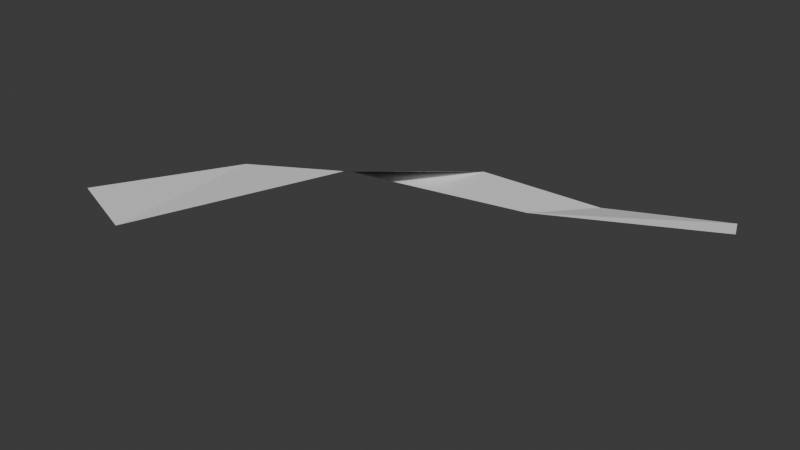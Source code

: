 # Source: 002_spiderprototype.blend  (saved by Blender 5.0.118; exported with 4.5.12 LTS)
import bpy
from mathutils import Matrix  # noqa: F401  (used for matrix-valued properties, if any)

bpy.ops.wm.read_factory_settings(use_empty=True)
scene = bpy.context.scene
scene.name = 'Scene'

# ---- collections
col_meta = bpy.data.collections.new('Meta'); scene.collection.children.link(col_meta)
col_mesh = bpy.data.collections.new('mesh'); col_meta.children.link(col_mesh)
col_instancing = bpy.data.collections.new('instancing'); col_mesh.children.link(col_instancing)
col_instdistro = bpy.data.collections.new('InstDistro'); col_instancing.children.link(col_instdistro)
col_distro = bpy.data.collections.new('distro'); col_instancing.children.link(col_distro)
col_exp = bpy.data.collections.new('exp'); col_mesh.children.link(col_exp)
col_high = bpy.data.collections.new('high'); col_exp.children.link(col_high)
col_low = bpy.data.collections.new('low'); col_exp.children.link(col_low)
col_lightings = bpy.data.collections.new('lightings'); col_meta.children.link(col_lightings)
col_misc = bpy.data.collections.new('misc'); col_meta.children.link(col_misc)

# ---- world
world_world = bpy.data.worlds.new('World'); scene.world = world_world
world_world.use_nodes = True; world_world.node_tree.nodes.clear()
_N = world_world.node_tree.nodes; _L = world_world.node_tree.links
n0 = _N.new('ShaderNodeOutputWorld'); n0.name = 'World Output'; n0.location = (300, 300)
n1 = _N.new('ShaderNodeBackground'); n1.name = 'Background'; n1.location = (10, 300)
n1.inputs[0].default_value = (0.05088, 0.05088, 0.05088, 1.0)
_L.new(n1.outputs[0], n0.inputs[0])
n0.is_active_output = True
world_world.color = (0.05088, 0.05088, 0.05088)
world_world.sun_shadow_jitter_overblur = 0.0

# ---- meshes
me_plane = bpy.data.meshes.new('Plane')
me_plane.from_pydata([(0.8461, 0.4775, 0.0), (3.542, 3.018, -0.1037), (0.2923, 0.6838, 0.0), (3.595, 2.879, -0.103), (1.699, 2.961, -0.2734), (0.9896, 2.364, -0.2734), (1.337, 1.908, -0.00821), (0.6836, 1.66, -0.05853), (2.3, 2.614, -0.2718), (2.628, 2.985, -0.2724)], [], [(8, 9, 1, 3), (6, 4, 5, 7), (0, 6, 7, 2), (5, 4, 9, 8)])
_uv = me_plane.uv_layers.new(name='UVMap')
_uv.uv.foreach_set('vector', [1.568, 1.0, 1.774, -0.1416, 2.236, -0.1416, 2.228, 1.0, 0.7559, -0.1416, 1.312, -0.1416, 0.9088, 1.0, 0.5235, 1.0, 2.608e-08, -0.1416, 0.7559, -0.1416, 0.5235, 1.0, 0.0, 1.0, 0.9088, 1.0, 1.312, -0.1416, 1.774, -0.1416, 1.568, 1.0])
me_plane.update()

# ---- objects
ob_plane = bpy.data.objects.new('Plane', me_plane)

# ---- transforms, parenting, visibility, modifiers, constraints
ob_plane.location = (0.0, 0.0, 0.0)

# ---- collection membership
col_exp.objects.link(ob_plane)

# ---- scene / render settings (as saved in the file)
scene.frame_start = 1; scene.frame_end = 250; scene.frame_set(1)
scene.render.engine = 'BLENDER_EEVEE_NEXT'
scene.render.bake_bias = 0.0
scene.render.bake_samples = 0
bpy.context.view_layer.update()

# ---- added for rendering (the .blend has no active camera and no usable light): camera, sun
cam_auto = bpy.data.cameras.new('AutoCamera')
cam_auto.lens = 50.0
cam_auto.sensor_width = 36.0
cam_auto.clip_end = 1000.0
ob_auto_camera = bpy.data.objects.new('AutoCamera', cam_auto)
scene.collection.objects.link(ob_auto_camera)
ob_auto_camera.location = (5.80733, -2.88855, 2.95423)
ob_auto_camera.rotation_euler = (1.09748, -7.21219e-08, 0.694738)
scene.camera = ob_auto_camera
light_auto_sun = bpy.data.lights.new('AutoSun', 'SUN')
light_auto_sun.energy = 3.0
light_auto_sun.angle = 0.0523599
ob_auto_sun = bpy.data.objects.new('AutoSun', light_auto_sun)
scene.collection.objects.link(ob_auto_sun)
ob_auto_sun.rotation_euler = (0.872665, 0.174533, 0.523599)
bpy.context.view_layer.update()
